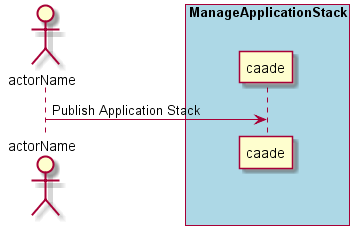

The diagram above was rendered by PlantUML. Its source (embedded in the PNG):
@startuml
Actor "actorName" as A

box "ManageApplicationStack" #lightblue
participant "caade" as S
A -> S : Publish Application Stack
end box

@enduml